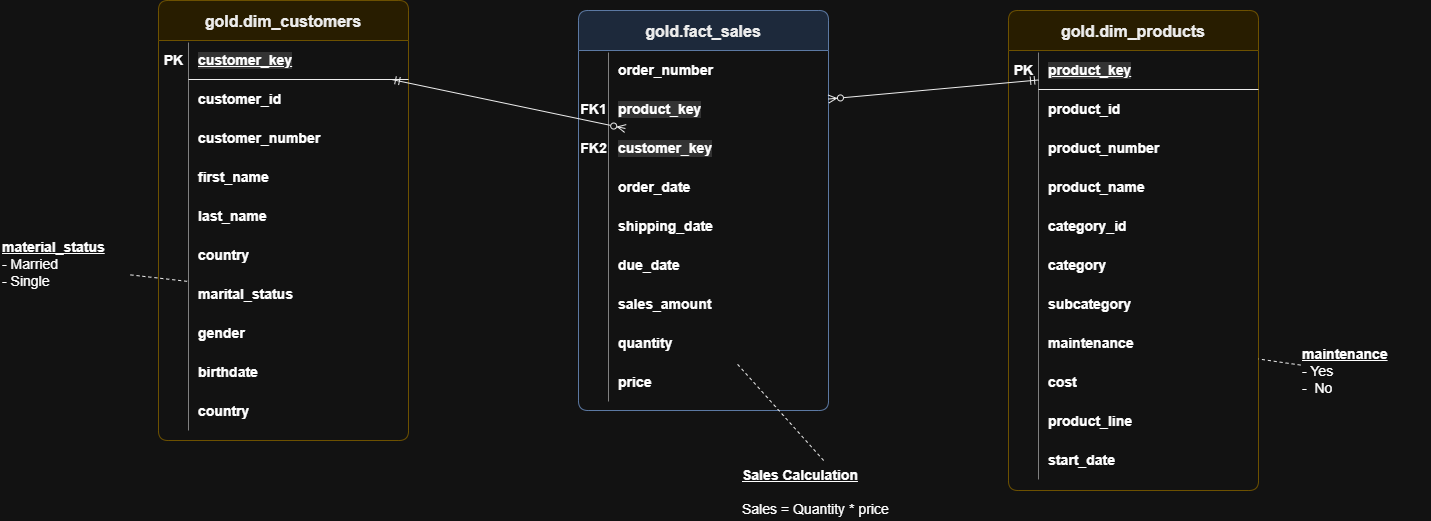

The diagram above was exported from draw.io. Its source (the exported page's mxGraphModel, read from the mxfile embedded in the PNG):
<mxGraphModel dx="1473" dy="876" grid="1" gridSize="10" guides="1" tooltips="1" connect="1" arrows="1" fold="1" page="1" pageScale="1" pageWidth="1500" pageHeight="827" math="0" shadow="0">
  <root>
    <mxCell id="0" />
    <mxCell id="1" parent="0" />
    <mxCell id="dim_customers" parent="1" style="swimlane;startSize=40;rounded=1;arcSize=8;fillColor=#FFF2CC;strokeColor=#D6B656;fontStyle=1;fontSize=16;fontColor=#000000;swimlaneFillColor=#FFFFFF;collapsible=0;" value="gold.dim_customers" vertex="1">
      <mxGeometry height="440" width="250" x="160" y="140" as="geometry" />
    </mxCell>
    <mxCell id="c_key_k" parent="dim_customers" style="text;html=1;align=center;verticalAlign=middle;fontStyle=1;fontSize=14;" value="PK" vertex="1">
      <mxGeometry height="39" width="30" y="40" as="geometry" />
    </mxCell>
    <mxCell id="c_key" parent="dim_customers" style="text;html=1;align=left;verticalAlign=middle;spacingLeft=8;fontStyle=5;fontSize=14;labelBackgroundColor=#D9D9D9;" value="customer_key" vertex="1">
      <mxGeometry height="39" width="220" x="30" y="40" as="geometry" />
    </mxCell>
    <mxCell id="c_key_d" edge="1" parent="dim_customers" style="endArrow=none;html=1;strokeColor=#000000;strokeWidth=1;">
      <mxGeometry relative="1" as="geometry">
        <mxPoint x="30" y="79" as="sourcePoint" />
        <mxPoint x="250" y="79" as="targetPoint" />
      </mxGeometry>
    </mxCell>
    <mxCell id="c_id" parent="dim_customers" style="text;html=1;align=left;verticalAlign=middle;spacingLeft=8;fontStyle=1;fontSize=14;" value="customer_id" vertex="1">
      <mxGeometry height="39" width="220" x="30" y="79" as="geometry" />
    </mxCell>
    <mxCell id="c_num" parent="dim_customers" style="text;html=1;align=left;verticalAlign=middle;spacingLeft=8;fontStyle=1;fontSize=14;" value="customer_number" vertex="1">
      <mxGeometry height="39" width="220" x="30" y="118" as="geometry" />
    </mxCell>
    <mxCell id="c_fn" parent="dim_customers" style="text;html=1;align=left;verticalAlign=middle;spacingLeft=8;fontStyle=1;fontSize=14;" value="first_name" vertex="1">
      <mxGeometry height="39" width="220" x="30" y="157" as="geometry" />
    </mxCell>
    <mxCell id="c_ln" parent="dim_customers" style="text;html=1;align=left;verticalAlign=middle;spacingLeft=8;fontStyle=1;fontSize=14;" value="last_name" vertex="1">
      <mxGeometry height="39" width="220" x="30" y="196" as="geometry" />
    </mxCell>
    <mxCell id="c_country" parent="dim_customers" style="text;html=1;align=left;verticalAlign=middle;spacingLeft=8;fontStyle=1;fontSize=14;" value="country" vertex="1">
      <mxGeometry height="39" width="220" x="30" y="235" as="geometry" />
    </mxCell>
    <mxCell id="c_marital" parent="dim_customers" style="text;html=1;align=left;verticalAlign=middle;spacingLeft=8;fontStyle=1;fontSize=14;" value="marital_status" vertex="1">
      <mxGeometry height="39" width="220" x="30" y="274" as="geometry" />
    </mxCell>
    <mxCell id="c_gender" parent="dim_customers" style="text;html=1;align=left;verticalAlign=middle;spacingLeft=8;fontStyle=1;fontSize=14;" value="gender" vertex="1">
      <mxGeometry height="39" width="220" x="30" y="313" as="geometry" />
    </mxCell>
    <mxCell id="c_bd" parent="dim_customers" style="text;html=1;align=left;verticalAlign=middle;spacingLeft=8;fontStyle=1;fontSize=14;" value="birthdate" vertex="1">
      <mxGeometry height="39" width="220" x="30" y="352" as="geometry" />
    </mxCell>
    <mxCell id="c_country2" parent="dim_customers" style="text;html=1;align=left;verticalAlign=middle;spacingLeft=8;fontStyle=1;fontSize=14;" value="country" vertex="1">
      <mxGeometry height="39" width="220" x="30" y="391" as="geometry" />
    </mxCell>
    <mxCell id="dim_customers_v" edge="1" parent="dim_customers" style="endArrow=none;html=1;strokeColor=#000000;strokeWidth=0.5;">
      <mxGeometry relative="1" as="geometry">
        <mxPoint x="30" y="42" as="sourcePoint" />
        <mxPoint x="30" y="430" as="targetPoint" />
      </mxGeometry>
    </mxCell>
    <mxCell id="fact_sales" parent="1" style="swimlane;startSize=40;rounded=1;arcSize=8;fillColor=#DAE8FC;strokeColor=#6C8EBF;fontStyle=1;fontSize=16;fontColor=#000000;swimlaneFillColor=#FFFFFF;collapsible=0;" value="gold.fact_sales" vertex="1">
      <mxGeometry height="400" width="250" x="580" y="150" as="geometry" />
    </mxCell>
    <mxCell id="f_order" parent="fact_sales" style="text;html=1;align=left;verticalAlign=middle;spacingLeft=8;fontStyle=1;fontSize=14;" value="order_number" vertex="1">
      <mxGeometry height="39" width="220" x="30" y="40" as="geometry" />
    </mxCell>
    <mxCell id="f_pk_k" parent="fact_sales" style="text;html=1;align=center;verticalAlign=middle;fontStyle=1;fontSize=14;" value="FK1" vertex="1">
      <mxGeometry height="39" width="30" y="79" as="geometry" />
    </mxCell>
    <mxCell id="f_pk" parent="fact_sales" style="text;html=1;align=left;verticalAlign=middle;spacingLeft=8;fontStyle=1;fontSize=14;labelBackgroundColor=#D9D9D9;" value="product_key" vertex="1">
      <mxGeometry height="39" width="220" x="30" y="79" as="geometry" />
    </mxCell>
    <mxCell id="f_ck_k" parent="fact_sales" style="text;html=1;align=center;verticalAlign=middle;fontStyle=1;fontSize=14;" value="FK2" vertex="1">
      <mxGeometry height="39" width="30" y="118" as="geometry" />
    </mxCell>
    <mxCell id="f_ck" parent="fact_sales" style="text;html=1;align=left;verticalAlign=middle;spacingLeft=8;fontStyle=1;fontSize=14;labelBackgroundColor=#D9D9D9;" value="customer_key" vertex="1">
      <mxGeometry height="39" width="220" x="30" y="118" as="geometry" />
    </mxCell>
    <mxCell id="f_od" parent="fact_sales" style="text;html=1;align=left;verticalAlign=middle;spacingLeft=8;fontStyle=1;fontSize=14;" value="order_date" vertex="1">
      <mxGeometry height="39" width="220" x="30" y="157" as="geometry" />
    </mxCell>
    <mxCell id="f_sd" parent="fact_sales" style="text;html=1;align=left;verticalAlign=middle;spacingLeft=8;fontStyle=1;fontSize=14;" value="shipping_date" vertex="1">
      <mxGeometry height="39" width="220" x="30" y="196" as="geometry" />
    </mxCell>
    <mxCell id="f_dd" parent="fact_sales" style="text;html=1;align=left;verticalAlign=middle;spacingLeft=8;fontStyle=1;fontSize=14;" value="due_date" vertex="1">
      <mxGeometry height="39" width="220" x="30" y="235" as="geometry" />
    </mxCell>
    <mxCell id="f_sales" parent="fact_sales" style="text;html=1;align=left;verticalAlign=middle;spacingLeft=8;fontStyle=1;fontSize=14;" value="sales_amount" vertex="1">
      <mxGeometry height="39" width="220" x="30" y="274" as="geometry" />
    </mxCell>
    <mxCell id="f_qty" parent="fact_sales" style="text;html=1;align=left;verticalAlign=middle;spacingLeft=8;fontStyle=1;fontSize=14;" value="quantity" vertex="1">
      <mxGeometry height="39" width="220" x="30" y="313" as="geometry" />
    </mxCell>
    <mxCell id="f_price" parent="fact_sales" style="text;html=1;align=left;verticalAlign=middle;spacingLeft=8;fontStyle=1;fontSize=14;" value="price" vertex="1">
      <mxGeometry height="39" width="220" x="30" y="352" as="geometry" />
    </mxCell>
    <mxCell id="fact_sales_v" edge="1" parent="fact_sales" style="endArrow=none;html=1;strokeColor=#000000;strokeWidth=0.5;">
      <mxGeometry relative="1" as="geometry">
        <mxPoint x="30" y="42" as="sourcePoint" />
        <mxPoint x="30" y="391" as="targetPoint" />
      </mxGeometry>
    </mxCell>
    <mxCell id="dim_products" parent="1" style="swimlane;startSize=40;rounded=1;arcSize=8;fillColor=#FFF2CC;strokeColor=#D6B656;fontStyle=1;fontSize=16;fontColor=#000000;swimlaneFillColor=#FFFFFF;collapsible=0;" value="gold.dim_products" vertex="1">
      <mxGeometry height="480" width="250" x="1010" y="150" as="geometry" />
    </mxCell>
    <mxCell id="p_key_k" parent="dim_products" style="text;html=1;align=center;verticalAlign=middle;fontStyle=1;fontSize=14;" value="PK" vertex="1">
      <mxGeometry height="39" width="30" y="40" as="geometry" />
    </mxCell>
    <mxCell id="p_key" parent="dim_products" style="text;html=1;align=left;verticalAlign=middle;spacingLeft=8;fontStyle=5;fontSize=14;labelBackgroundColor=#D9D9D9;" value="product_key" vertex="1">
      <mxGeometry height="39" width="220" x="30" y="40" as="geometry" />
    </mxCell>
    <mxCell id="p_key_d" edge="1" parent="dim_products" style="endArrow=none;html=1;strokeColor=#000000;strokeWidth=1;">
      <mxGeometry relative="1" as="geometry">
        <mxPoint x="30" y="79" as="sourcePoint" />
        <mxPoint x="250" y="79" as="targetPoint" />
      </mxGeometry>
    </mxCell>
    <mxCell id="p_id" parent="dim_products" style="text;html=1;align=left;verticalAlign=middle;spacingLeft=8;fontStyle=1;fontSize=14;" value="product_id" vertex="1">
      <mxGeometry height="39" width="220" x="30" y="79" as="geometry" />
    </mxCell>
    <mxCell id="p_num" parent="dim_products" style="text;html=1;align=left;verticalAlign=middle;spacingLeft=8;fontStyle=1;fontSize=14;" value="product_number" vertex="1">
      <mxGeometry height="39" width="220" x="30" y="118" as="geometry" />
    </mxCell>
    <mxCell id="p_name" parent="dim_products" style="text;html=1;align=left;verticalAlign=middle;spacingLeft=8;fontStyle=1;fontSize=14;" value="product_name" vertex="1">
      <mxGeometry height="39" width="220" x="30" y="157" as="geometry" />
    </mxCell>
    <mxCell id="p_cat_id" parent="dim_products" style="text;html=1;align=left;verticalAlign=middle;spacingLeft=8;fontStyle=1;fontSize=14;" value="category_id" vertex="1">
      <mxGeometry height="39" width="220" x="30" y="196" as="geometry" />
    </mxCell>
    <mxCell id="p_cat" parent="dim_products" style="text;html=1;align=left;verticalAlign=middle;spacingLeft=8;fontStyle=1;fontSize=14;" value="category" vertex="1">
      <mxGeometry height="39" width="220" x="30" y="235" as="geometry" />
    </mxCell>
    <mxCell id="p_sub" parent="dim_products" style="text;html=1;align=left;verticalAlign=middle;spacingLeft=8;fontStyle=1;fontSize=14;" value="subcategory" vertex="1">
      <mxGeometry height="39" width="220" x="30" y="274" as="geometry" />
    </mxCell>
    <mxCell id="p_maint" parent="dim_products" style="text;html=1;align=left;verticalAlign=middle;spacingLeft=8;fontStyle=1;fontSize=14;" value="maintenance" vertex="1">
      <mxGeometry height="39" width="220" x="30" y="313" as="geometry" />
    </mxCell>
    <mxCell id="p_cost" parent="dim_products" style="text;html=1;align=left;verticalAlign=middle;spacingLeft=8;fontStyle=1;fontSize=14;" value="cost" vertex="1">
      <mxGeometry height="39" width="220" x="30" y="352" as="geometry" />
    </mxCell>
    <mxCell id="p_line" parent="dim_products" style="text;html=1;align=left;verticalAlign=middle;spacingLeft=8;fontStyle=1;fontSize=14;" value="product_line" vertex="1">
      <mxGeometry height="39" width="220" x="30" y="391" as="geometry" />
    </mxCell>
    <mxCell id="p_start" parent="dim_products" style="text;html=1;align=left;verticalAlign=middle;spacingLeft=8;fontStyle=1;fontSize=14;" value="start_date" vertex="1">
      <mxGeometry height="39" width="220" x="30" y="430" as="geometry" />
    </mxCell>
    <mxCell id="dim_products_v" edge="1" parent="dim_products" style="endArrow=none;html=1;strokeColor=#000000;strokeWidth=0.5;">
      <mxGeometry relative="1" as="geometry">
        <mxPoint x="30" y="42" as="sourcePoint" />
        <mxPoint x="30" y="469" as="targetPoint" />
      </mxGeometry>
    </mxCell>
    <mxCell id="rel_cust" edge="1" parent="1" source="c_key" style="html=1;edgeStyle=none;startArrow=ERmandOne;startFill=0;endArrow=ERzeroToMany;endFill=0;strokeColor=#000000;" target="f_ck">
      <mxGeometry relative="1" as="geometry" />
    </mxCell>
    <mxCell id="rel_prod" edge="1" parent="1" source="f_pk" style="html=1;edgeStyle=none;startArrow=ERzeroToMany;startFill=0;endArrow=ERmandOne;endFill=0;strokeColor=#000000;" target="p_key">
      <mxGeometry relative="1" as="geometry" />
    </mxCell>
    <mxCell id="note_marital" parent="1" style="text;html=1;align=left;verticalAlign=top;whiteSpace=wrap;fontSize=14;" value="&lt;u&gt;&lt;b&gt;material_status&lt;/b&gt;&lt;/u&gt;&lt;br&gt;- Married&lt;br&gt;- Single" vertex="1">
      <mxGeometry height="70" width="130" x="2" y="372" as="geometry" />
    </mxCell>
    <mxCell id="note_maint" parent="1" style="text;html=1;align=left;verticalAlign=top;whiteSpace=wrap;fontSize=14;" value="&lt;u&gt;&lt;b&gt;maintenance&lt;/b&gt;&lt;/u&gt;&lt;br&gt;- Yes&lt;br&gt;-&amp;nbsp; No" vertex="1">
      <mxGeometry height="70" width="130" x="1302" y="479" as="geometry" />
    </mxCell>
    <mxCell id="note_sales" parent="1" style="text;html=1;align=left;verticalAlign=top;whiteSpace=wrap;fontSize=14;" value="&lt;u&gt;&lt;b&gt;Sales Calculation&lt;/b&gt;&lt;/u&gt;&lt;br&gt;&lt;br&gt;Sales = Quantity * price" vertex="1">
      <mxGeometry height="60" width="220" x="742" y="600" as="geometry" />
    </mxCell>
    <mxCell id="n1" edge="1" parent="1" source="note_marital" style="endArrow=none;dashed=1;html=1;strokeColor=#000000;" target="c_marital">
      <mxGeometry relative="1" as="geometry" />
    </mxCell>
    <mxCell id="n2" edge="1" parent="1" source="note_maint" style="endArrow=none;dashed=1;html=1;strokeColor=#000000;" target="p_maint">
      <mxGeometry relative="1" as="geometry" />
    </mxCell>
    <mxCell id="n3" edge="1" parent="1" source="note_sales" style="endArrow=none;dashed=1;html=1;strokeColor=#000000;" target="f_qty">
      <mxGeometry relative="1" as="geometry" />
    </mxCell>
  </root>
</mxGraphModel>